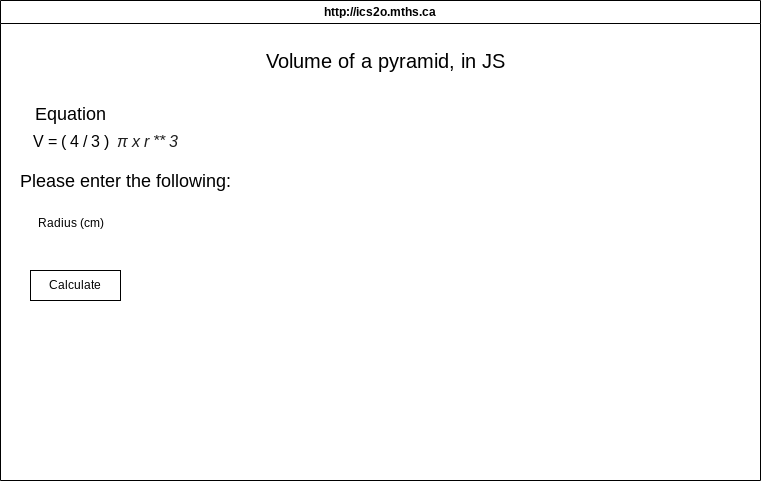

The diagram above was exported from draw.io. Its source (the exported page's mxGraphModel, read from the mxfile embedded in the PNG):
<mxGraphModel dx="709" dy="507" grid="1" gridSize="10" guides="1" tooltips="1" connect="1" arrows="1" fold="1" page="1" pageScale="1" pageWidth="850" pageHeight="1100" math="0" shadow="0">
  <root>
    <mxCell id="0" />
    <mxCell id="1" parent="0" />
    <mxCell id="7" value="http://ics2o.mths.ca" style="swimlane;whiteSpace=wrap;html=1;" parent="1" vertex="1">
      <mxGeometry x="40" y="40" width="760" height="480" as="geometry" />
    </mxCell>
    <mxCell id="8" value="Volume of a pyramid, in JS" style="text;html=1;align=center;verticalAlign=middle;resizable=0;points=[];autosize=1;strokeColor=none;fillColor=none;fontSize=20;" vertex="1" parent="7">
      <mxGeometry x="255" y="40" width="260" height="40" as="geometry" />
    </mxCell>
    <mxCell id="11" value="&lt;font style=&quot;font-size: 16px;&quot;&gt;V = ( 4 / 3 )&amp;nbsp;&amp;nbsp;&lt;span style=&quot;color: rgb(31, 31, 31); font-family: XITSMath-Regular, Arial, sans-serif; font-style: italic; text-align: start;&quot;&gt;π x r ** 3&lt;/span&gt;&lt;/font&gt;&lt;h5 style=&quot;padding: 0px; font-size: 20px; font-weight: 500; line-height: 1; letter-spacing: 0.02em; font-family: Roboto, Helvetica, Arial, sans-serif; margin: 24px 0px 16px; color: rgba(0, 0, 0, 0.87); text-align: start; text-wrap-mode: wrap; background-color: rgb(140, 78, 216);&quot;&gt;&lt;/h5&gt;" style="text;html=1;align=center;verticalAlign=middle;resizable=0;points=[];autosize=1;strokeColor=none;fillColor=none;" vertex="1" parent="7">
      <mxGeometry x="20" y="123" width="170" height="60" as="geometry" />
    </mxCell>
    <mxCell id="12" value="Calculate" style="whiteSpace=wrap;html=1;" vertex="1" parent="7">
      <mxGeometry x="30" y="270" width="90" height="30" as="geometry" />
    </mxCell>
    <mxCell id="14" value="Please enter the following:" style="text;html=1;align=center;verticalAlign=middle;resizable=0;points=[];autosize=1;strokeColor=none;fillColor=none;fontSize=18;" vertex="1" parent="7">
      <mxGeometry x="10" y="160" width="230" height="40" as="geometry" />
    </mxCell>
    <mxCell id="10" value="Equation" style="text;html=1;align=center;verticalAlign=middle;resizable=0;points=[];autosize=1;strokeColor=none;fillColor=none;fontSize=18;" vertex="1" parent="1">
      <mxGeometry x="65" y="133" width="90" height="40" as="geometry" />
    </mxCell>
    <mxCell id="15" value="Radius (cm)" style="text;html=1;align=center;verticalAlign=middle;resizable=0;points=[];autosize=1;strokeColor=none;fillColor=none;" vertex="1" parent="1">
      <mxGeometry x="65" y="248" width="90" height="30" as="geometry" />
    </mxCell>
  </root>
</mxGraphModel>